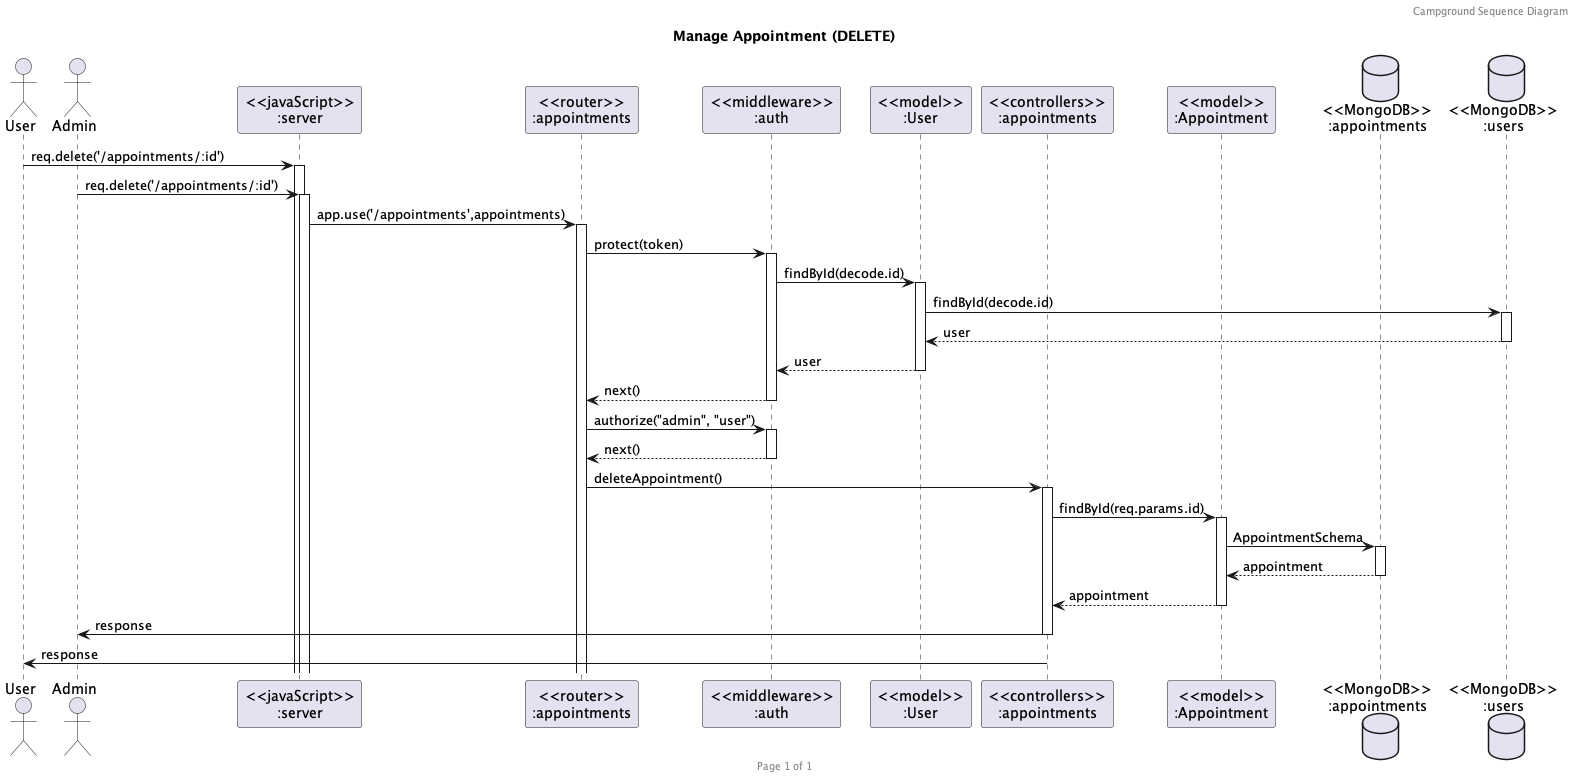

The diagram above was rendered by PlantUML. Its source (embedded in the PNG):
@startuml Manage Appointment (DELETE)

header Campground Sequence Diagram
footer Page %page% of %lastpage%
title "Manage Appointment (DELETE)"

actor "User" as user
actor "Admin" as admin
participant "<<javaScript>>\n:server" as server
participant "<<router>>\n:appointments" as routerAppointments
participant "<<middleware>>\n:auth" as middlewareAuth
participant "<<model>>\n:User" as modelUser
participant "<<controllers>>\n:appointments" as controllersAppointments
participant "<<model>>\n:Appointment" as modelAppointment
database "<<MongoDB>>\n:appointments" as CampgroundsDatabase
database "<<MongoDB>>\n:users" as UsersDatabase

user->server ++:req.delete('/appointments/:id')
admin->server ++:req.delete('/appointments/:id')
server->routerAppointments ++:app.use('/appointments',appointments)
routerAppointments -> middlewareAuth ++:protect(token)
middlewareAuth -> modelUser ++:findById(decode.id)
modelUser -> UsersDatabase ++:findById(decode.id)
UsersDatabase --> modelUser --:user
modelUser --> middlewareAuth --:user
middlewareAuth --> routerAppointments --:next()
routerAppointments -> middlewareAuth ++:authorize("admin", "user")
middlewareAuth --> routerAppointments --:next()
routerAppointments -> controllersAppointments ++:deleteAppointment()
controllersAppointments->modelAppointment ++:findById(req.params.id)
modelAppointment ->CampgroundsDatabase ++:AppointmentSchema
CampgroundsDatabase --> modelAppointment --:appointment
controllersAppointments <-- modelAppointment --:appointment
controllersAppointments->admin --:response
controllersAppointments->user--:response

@enduml